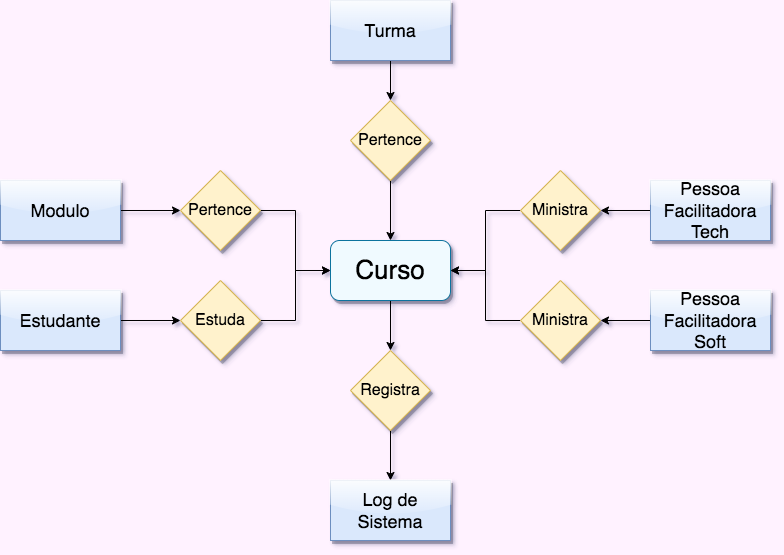

The diagram above was exported from draw.io. Its source (the exported page's mxGraphModel, read from the mxfile embedded in the PNG):
<mxGraphModel dx="1024" dy="573" grid="1" gridSize="10" guides="1" tooltips="1" connect="1" arrows="1" fold="1" page="1" pageScale="1" pageWidth="850" pageHeight="1100" background="#FFF2FF" math="0" shadow="1">
  <root>
    <mxCell id="0" />
    <mxCell id="1" parent="0" />
    <mxCell id="8aqoN9w9ZPSqaNRFhHvc-14" value="" style="edgeStyle=orthogonalEdgeStyle;rounded=0;orthogonalLoop=1;jettySize=auto;html=1;" edge="1" parent="1" source="8aqoN9w9ZPSqaNRFhHvc-1" target="8aqoN9w9ZPSqaNRFhHvc-7">
      <mxGeometry relative="1" as="geometry" />
    </mxCell>
    <mxCell id="8aqoN9w9ZPSqaNRFhHvc-1" value="&lt;font style=&quot;font-size: 26px;&quot;&gt;Curso&lt;/font&gt;" style="rounded=1;whiteSpace=wrap;html=1;fillColor=#f0faff;glass=0;shadow=1;strokeColor=#10739e;" vertex="1" parent="1">
      <mxGeometry x="340" y="260" width="120" height="60" as="geometry" />
    </mxCell>
    <mxCell id="8aqoN9w9ZPSqaNRFhHvc-19" value="" style="edgeStyle=orthogonalEdgeStyle;rounded=0;orthogonalLoop=1;jettySize=auto;html=1;" edge="1" parent="1" source="8aqoN9w9ZPSqaNRFhHvc-2" target="8aqoN9w9ZPSqaNRFhHvc-1">
      <mxGeometry relative="1" as="geometry" />
    </mxCell>
    <mxCell id="8aqoN9w9ZPSqaNRFhHvc-2" value="&lt;font style=&quot;font-size: 16px;&quot;&gt;Pertence&lt;/font&gt;" style="rhombus;whiteSpace=wrap;html=1;fillColor=#fff2cc;strokeColor=#d6b656;shadow=1;" vertex="1" parent="1">
      <mxGeometry x="360" y="120" width="80" height="80" as="geometry" />
    </mxCell>
    <mxCell id="8aqoN9w9ZPSqaNRFhHvc-21" value="" style="edgeStyle=orthogonalEdgeStyle;rounded=0;orthogonalLoop=1;jettySize=auto;html=1;" edge="1" parent="1" source="8aqoN9w9ZPSqaNRFhHvc-3" target="8aqoN9w9ZPSqaNRFhHvc-1">
      <mxGeometry relative="1" as="geometry" />
    </mxCell>
    <mxCell id="8aqoN9w9ZPSqaNRFhHvc-3" value="&lt;font style=&quot;font-size: 16px;&quot;&gt;Estuda&lt;/font&gt;" style="rhombus;whiteSpace=wrap;html=1;fillColor=#fff2cc;strokeColor=#d6b656;shadow=1;" vertex="1" parent="1">
      <mxGeometry x="190" y="300" width="80" height="80" as="geometry" />
    </mxCell>
    <mxCell id="8aqoN9w9ZPSqaNRFhHvc-26" value="" style="edgeStyle=orthogonalEdgeStyle;rounded=0;orthogonalLoop=1;jettySize=auto;html=1;" edge="1" parent="1" source="8aqoN9w9ZPSqaNRFhHvc-4" target="8aqoN9w9ZPSqaNRFhHvc-1">
      <mxGeometry relative="1" as="geometry" />
    </mxCell>
    <mxCell id="8aqoN9w9ZPSqaNRFhHvc-4" value="&lt;font style=&quot;font-size: 16px;&quot;&gt;Ministra&lt;/font&gt;" style="rhombus;whiteSpace=wrap;html=1;fillColor=#fff2cc;strokeColor=#d6b656;rounded=0;shadow=1;" vertex="1" parent="1">
      <mxGeometry x="530" y="190" width="80" height="80" as="geometry" />
    </mxCell>
    <mxCell id="8aqoN9w9ZPSqaNRFhHvc-29" value="" style="edgeStyle=orthogonalEdgeStyle;rounded=0;orthogonalLoop=1;jettySize=auto;html=1;" edge="1" parent="1" source="8aqoN9w9ZPSqaNRFhHvc-5" target="8aqoN9w9ZPSqaNRFhHvc-1">
      <mxGeometry relative="1" as="geometry" />
    </mxCell>
    <mxCell id="8aqoN9w9ZPSqaNRFhHvc-5" value="&lt;font style=&quot;font-size: 16px;&quot;&gt;Pertence&lt;/font&gt;" style="rhombus;whiteSpace=wrap;html=1;fillColor=#fff2cc;strokeColor=#d6b656;shadow=1;" vertex="1" parent="1">
      <mxGeometry x="190" y="190" width="80" height="80" as="geometry" />
    </mxCell>
    <mxCell id="8aqoN9w9ZPSqaNRFhHvc-23" value="" style="edgeStyle=orthogonalEdgeStyle;rounded=0;orthogonalLoop=1;jettySize=auto;html=1;" edge="1" parent="1" source="8aqoN9w9ZPSqaNRFhHvc-6" target="8aqoN9w9ZPSqaNRFhHvc-1">
      <mxGeometry relative="1" as="geometry" />
    </mxCell>
    <mxCell id="8aqoN9w9ZPSqaNRFhHvc-6" value="&lt;font style=&quot;font-size: 16px;&quot;&gt;Ministra&lt;/font&gt;" style="rhombus;whiteSpace=wrap;html=1;fillColor=#fff2cc;strokeColor=#d6b656;shadow=1;" vertex="1" parent="1">
      <mxGeometry x="530" y="300" width="80" height="80" as="geometry" />
    </mxCell>
    <mxCell id="8aqoN9w9ZPSqaNRFhHvc-15" value="" style="edgeStyle=orthogonalEdgeStyle;rounded=0;orthogonalLoop=1;jettySize=auto;html=1;" edge="1" parent="1" source="8aqoN9w9ZPSqaNRFhHvc-7" target="8aqoN9w9ZPSqaNRFhHvc-10">
      <mxGeometry relative="1" as="geometry" />
    </mxCell>
    <mxCell id="8aqoN9w9ZPSqaNRFhHvc-7" value="&lt;font style=&quot;font-size: 16px;&quot;&gt;Registra&lt;/font&gt;" style="rhombus;whiteSpace=wrap;html=1;fillColor=#fff2cc;strokeColor=#d6b656;shadow=1;" vertex="1" parent="1">
      <mxGeometry x="360" y="370" width="80" height="80" as="geometry" />
    </mxCell>
    <mxCell id="8aqoN9w9ZPSqaNRFhHvc-27" value="" style="edgeStyle=orthogonalEdgeStyle;rounded=0;orthogonalLoop=1;jettySize=auto;html=1;" edge="1" parent="1" source="8aqoN9w9ZPSqaNRFhHvc-8" target="8aqoN9w9ZPSqaNRFhHvc-5">
      <mxGeometry relative="1" as="geometry" />
    </mxCell>
    <mxCell id="8aqoN9w9ZPSqaNRFhHvc-8" value="&lt;font style=&quot;font-size: 18px;&quot;&gt;Modulo&lt;/font&gt;" style="rounded=0;whiteSpace=wrap;html=1;fillColor=#dae8fc;strokeColor=#6c8ebf;glass=1;shadow=1;" vertex="1" parent="1">
      <mxGeometry x="10" y="200" width="120" height="60" as="geometry" />
    </mxCell>
    <mxCell id="8aqoN9w9ZPSqaNRFhHvc-20" value="" style="edgeStyle=orthogonalEdgeStyle;rounded=0;orthogonalLoop=1;jettySize=auto;html=1;" edge="1" parent="1" source="8aqoN9w9ZPSqaNRFhHvc-9" target="8aqoN9w9ZPSqaNRFhHvc-3">
      <mxGeometry relative="1" as="geometry" />
    </mxCell>
    <mxCell id="8aqoN9w9ZPSqaNRFhHvc-9" value="&lt;font style=&quot;font-size: 18px;&quot;&gt;Estudante&lt;/font&gt;" style="rounded=0;whiteSpace=wrap;html=1;fillColor=#dae8fc;strokeColor=#6c8ebf;glass=1;shadow=1;" vertex="1" parent="1">
      <mxGeometry x="10" y="310" width="120" height="60" as="geometry" />
    </mxCell>
    <mxCell id="8aqoN9w9ZPSqaNRFhHvc-10" value="&lt;font style=&quot;font-size: 18px;&quot;&gt;Log de Sistema&lt;/font&gt;" style="rounded=0;whiteSpace=wrap;html=1;fillColor=#dae8fc;strokeColor=#6c8ebf;glass=1;shadow=1;" vertex="1" parent="1">
      <mxGeometry x="340" y="500" width="120" height="60" as="geometry" />
    </mxCell>
    <mxCell id="8aqoN9w9ZPSqaNRFhHvc-22" value="" style="edgeStyle=orthogonalEdgeStyle;rounded=0;orthogonalLoop=1;jettySize=auto;html=1;" edge="1" parent="1" source="8aqoN9w9ZPSqaNRFhHvc-11" target="8aqoN9w9ZPSqaNRFhHvc-6">
      <mxGeometry relative="1" as="geometry" />
    </mxCell>
    <mxCell id="8aqoN9w9ZPSqaNRFhHvc-11" value="&lt;font style=&quot;font-size: 18px;&quot;&gt;Pessoa Facilitadora Soft&lt;/font&gt;" style="rounded=0;whiteSpace=wrap;html=1;fillColor=#dae8fc;strokeColor=#6c8ebf;glass=1;shadow=1;" vertex="1" parent="1">
      <mxGeometry x="660" y="310" width="120" height="60" as="geometry" />
    </mxCell>
    <mxCell id="8aqoN9w9ZPSqaNRFhHvc-24" value="" style="edgeStyle=orthogonalEdgeStyle;rounded=0;orthogonalLoop=1;jettySize=auto;html=1;" edge="1" parent="1" source="8aqoN9w9ZPSqaNRFhHvc-12" target="8aqoN9w9ZPSqaNRFhHvc-4">
      <mxGeometry relative="1" as="geometry" />
    </mxCell>
    <mxCell id="8aqoN9w9ZPSqaNRFhHvc-12" value="&lt;font style=&quot;font-size: 18px;&quot;&gt;Pessoa Facilitadora Tech&lt;/font&gt;" style="rounded=0;whiteSpace=wrap;html=1;fillColor=#dae8fc;strokeColor=#6c8ebf;glass=1;shadow=1;" vertex="1" parent="1">
      <mxGeometry x="660" y="200" width="120" height="60" as="geometry" />
    </mxCell>
    <mxCell id="8aqoN9w9ZPSqaNRFhHvc-18" value="" style="edgeStyle=orthogonalEdgeStyle;rounded=0;orthogonalLoop=1;jettySize=auto;html=1;" edge="1" parent="1" source="8aqoN9w9ZPSqaNRFhHvc-13" target="8aqoN9w9ZPSqaNRFhHvc-2">
      <mxGeometry relative="1" as="geometry" />
    </mxCell>
    <mxCell id="8aqoN9w9ZPSqaNRFhHvc-13" value="&lt;font style=&quot;font-size: 18px;&quot;&gt;Turma&lt;/font&gt;" style="rounded=0;whiteSpace=wrap;html=1;fillColor=#dae8fc;strokeColor=#6c8ebf;glass=1;shadow=1;" vertex="1" parent="1">
      <mxGeometry x="340" y="20" width="120" height="60" as="geometry" />
    </mxCell>
  </root>
</mxGraphModel>